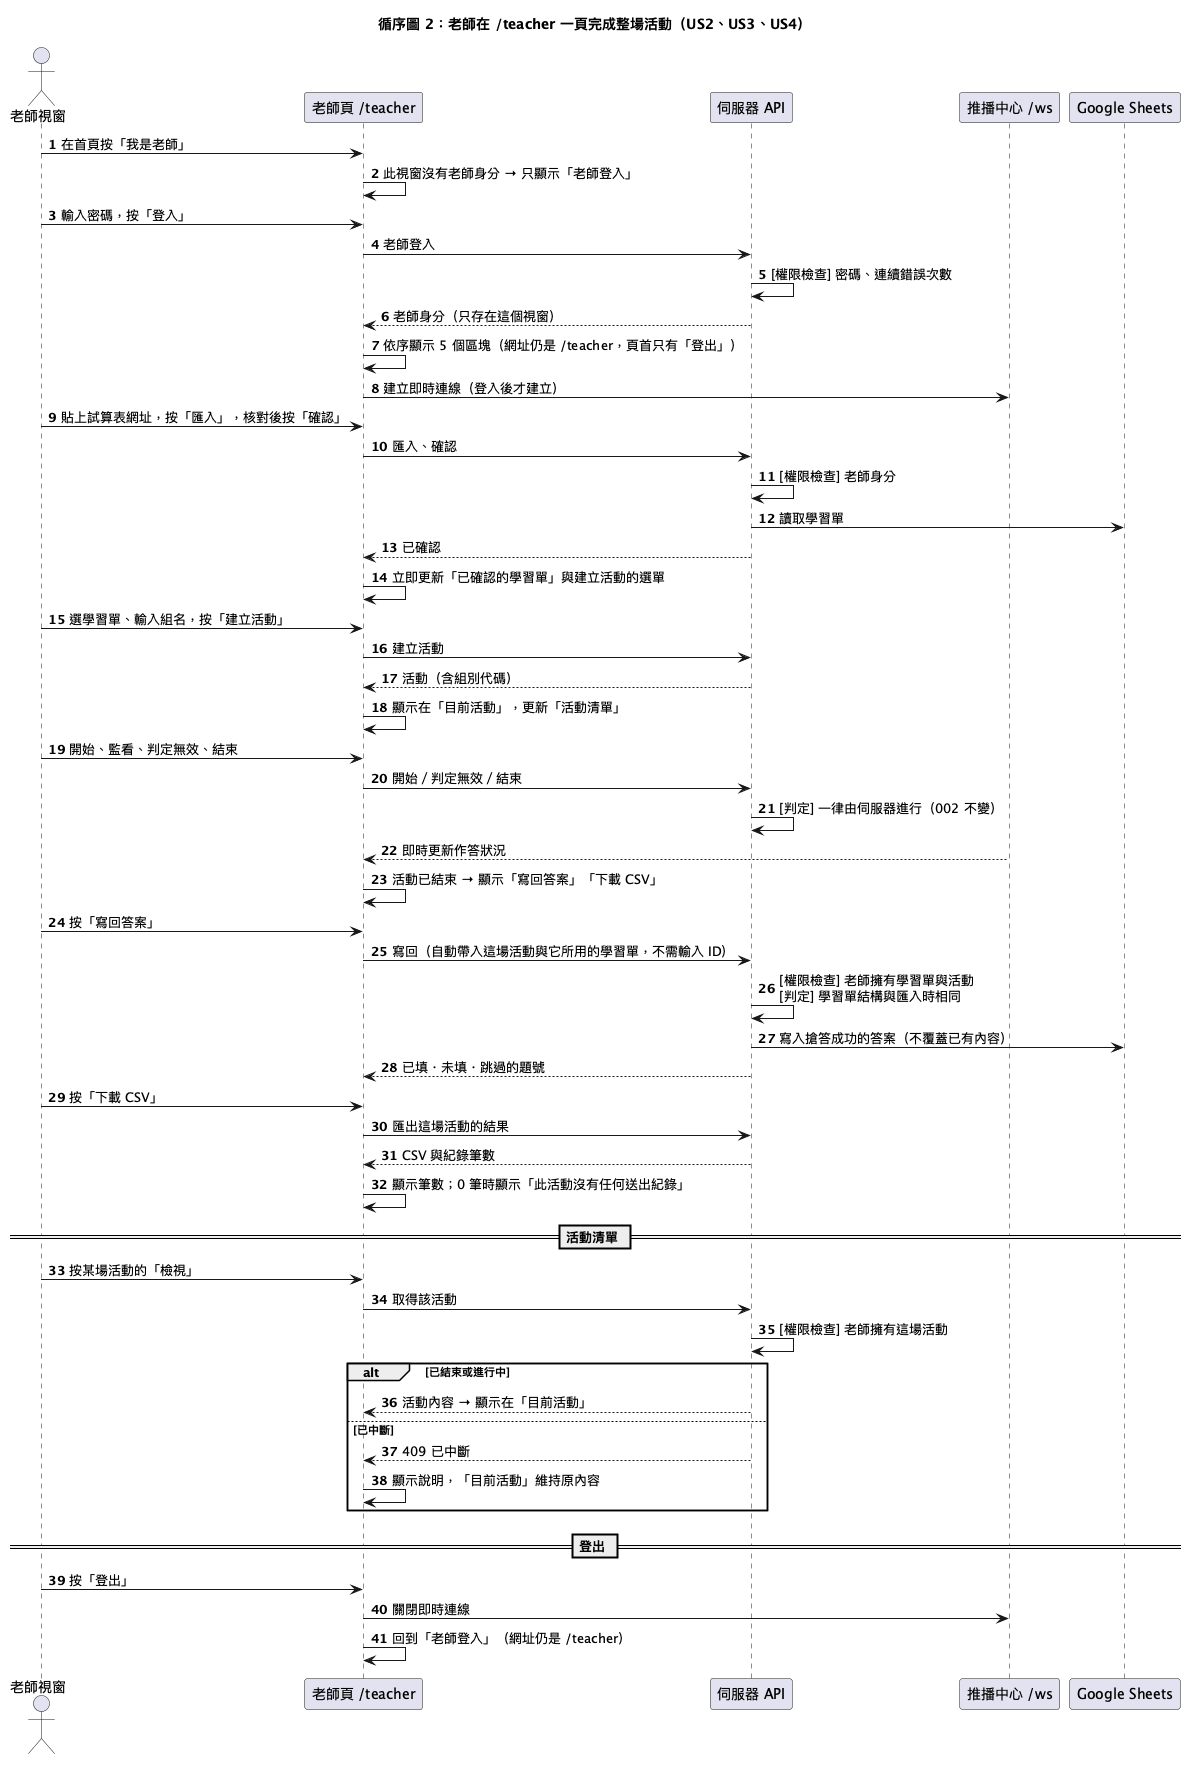

The diagram above was rendered by PlantUML. Its source (embedded in the PNG):
@startuml
title 循序圖 2：老師在 /teacher 一頁完成整場活動（US2、US3、US4）
autonumber
actor "老師視窗" as T
participant "老師頁 /teacher" as P
participant "伺服器 API" as API
participant "推播中心 /ws" as HUB
participant "Google Sheets" as G
T -> P : 在首頁按「我是老師」
P -> P : 此視窗沒有老師身分 → 只顯示「老師登入」
T -> P : 輸入密碼，按「登入」
P -> API : 老師登入
API -> API : [權限檢查] 密碼、連續錯誤次數
API --> P : 老師身分（只存在這個視窗）
P -> P : 依序顯示 5 個區塊（網址仍是 /teacher，頁首只有「登出」）
P -> HUB : 建立即時連線（登入後才建立）
T -> P : 貼上試算表網址，按「匯入」，核對後按「確認」
P -> API : 匯入、確認
API -> API : [權限檢查] 老師身分
API -> G : 讀取學習單
API --> P : 已確認
P -> P : 立即更新「已確認的學習單」與建立活動的選單
T -> P : 選學習單、輸入組名，按「建立活動」
P -> API : 建立活動
API --> P : 活動（含組別代碼）
P -> P : 顯示在「目前活動」，更新「活動清單」
T -> P : 開始、監看、判定無效、結束
P -> API : 開始／判定無效／結束
API -> API : [判定] 一律由伺服器進行（002 不變）
HUB --> P : 即時更新作答狀況
P -> P : 活動已結束 → 顯示「寫回答案」「下載 CSV」
T -> P : 按「寫回答案」
P -> API : 寫回（自動帶入這場活動與它所用的學習單，不需輸入 ID）
API -> API : [權限檢查] 老師擁有學習單與活動\n[判定] 學習單結構與匯入時相同
API -> G : 寫入搶答成功的答案（不覆蓋已有內容）
API --> P : 已填・未填・跳過的題號
T -> P : 按「下載 CSV」
P -> API : 匯出這場活動的結果
API --> P : CSV 與紀錄筆數
P -> P : 顯示筆數；0 筆時顯示「此活動沒有任何送出紀錄」
== 活動清單 ==
T -> P : 按某場活動的「檢視」
P -> API : 取得該活動
API -> API : [權限檢查] 老師擁有這場活動
alt 已結束或進行中
  API --> P : 活動內容 → 顯示在「目前活動」
else 已中斷
  API --> P : 409 已中斷
  P -> P : 顯示說明，「目前活動」維持原內容
end
== 登出 ==
T -> P : 按「登出」
P -> HUB : 關閉即時連線
P -> P : 回到「老師登入」（網址仍是 /teacher）
@enduml